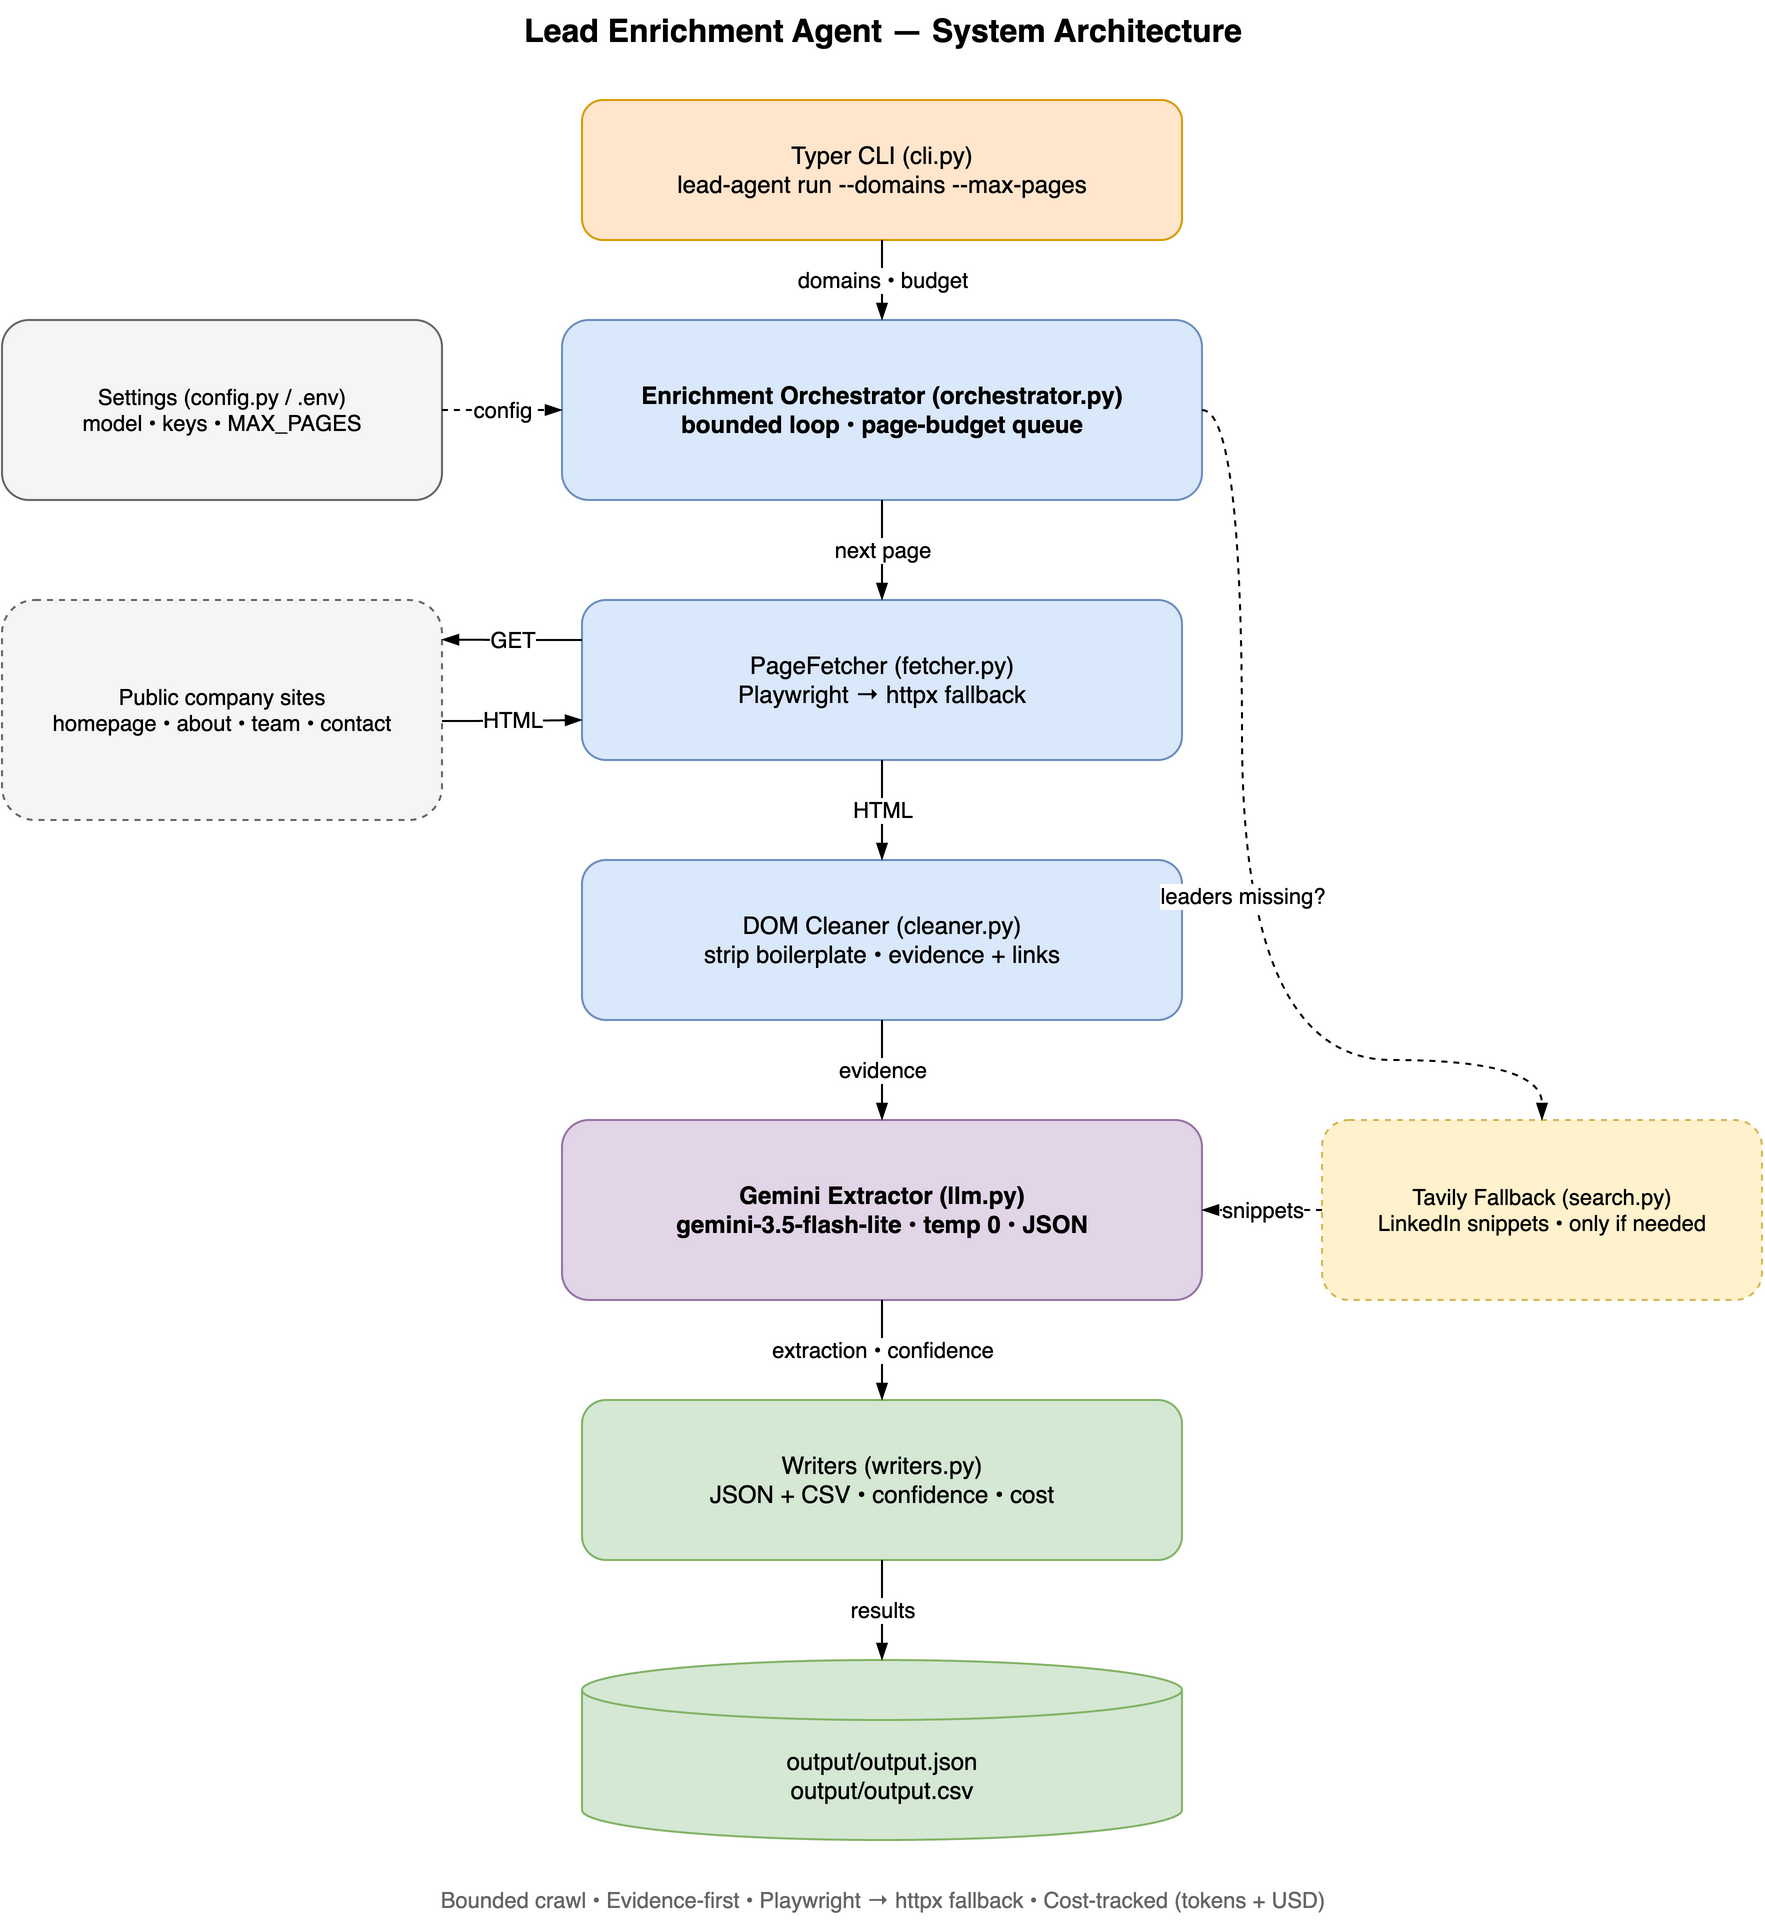

The diagram above was exported from draw.io. Its source (the exported page's mxGraphModel, read from the mxfile embedded in the PNG):
<mxGraphModel grid="1" gridSize="10" guides="1" tooltips="1" connect="1" arrows="1" fold="1" page="1" pageScale="1" pageWidth="940" pageHeight="1000" background="#ffffff">
  <root>
    <mxCell id="0" />
    <mxCell id="1" parent="0" />
    <mxCell id="2" value="Lead Enrichment Agent — System Architecture" style="text;html=1;align=center;verticalAlign=middle;fontStyle=1;fontSize=16;fontFamily=Helvetica;" vertex="1" parent="1">
      <mxGeometry x="40" y="10" width="840" height="30" as="geometry" />
    </mxCell>
    <mxCell id="3" value="Typer CLI (cli.py)&#10;lead-agent run --domains --max-pages" style="rounded=1;whiteSpace=wrap;html=1;fillColor=#ffe6cc;strokeColor=#d79b00;fontFamily=Helvetica;fontSize=12;" vertex="1" parent="1">
      <mxGeometry x="310" y="60" width="300" height="70" as="geometry" />
    </mxCell>
    <mxCell id="4" value="Enrichment Orchestrator (orchestrator.py)&#10;bounded loop • page-budget queue" style="rounded=1;whiteSpace=wrap;html=1;fillColor=#dae8fc;strokeColor=#6c8ebf;fontStyle=1;fontFamily=Helvetica;fontSize=12;" vertex="1" parent="1">
      <mxGeometry x="300" y="170" width="320" height="90" as="geometry" />
    </mxCell>
    <mxCell id="5" value="PageFetcher (fetcher.py)&#10;Playwright → httpx fallback" style="rounded=1;whiteSpace=wrap;html=1;fillColor=#dae8fc;strokeColor=#6c8ebf;fontFamily=Helvetica;fontSize=12;" vertex="1" parent="1">
      <mxGeometry x="310" y="310" width="300" height="80" as="geometry" />
    </mxCell>
    <mxCell id="6" value="DOM Cleaner (cleaner.py)&#10;strip boilerplate • evidence + links" style="rounded=1;whiteSpace=wrap;html=1;fillColor=#dae8fc;strokeColor=#6c8ebf;fontFamily=Helvetica;fontSize=12;" vertex="1" parent="1">
      <mxGeometry x="310" y="440" width="300" height="80" as="geometry" />
    </mxCell>
    <mxCell id="7" value="Gemini Extractor (llm.py)&#10;gemini-3.5-flash-lite • temp 0 • JSON" style="rounded=1;whiteSpace=wrap;html=1;fillColor=#e1d5e7;strokeColor=#9673a6;fontStyle=1;fontFamily=Helvetica;fontSize=12;" vertex="1" parent="1">
      <mxGeometry x="300" y="570" width="320" height="90" as="geometry" />
    </mxCell>
    <mxCell id="8" value="Writers (writers.py)&#10;JSON + CSV • confidence • cost" style="rounded=1;whiteSpace=wrap;html=1;fillColor=#d5e8d4;strokeColor=#82b366;fontFamily=Helvetica;fontSize=12;" vertex="1" parent="1">
      <mxGeometry x="310" y="710" width="300" height="80" as="geometry" />
    </mxCell>
    <mxCell id="9" value="output/output.json&#10;output/output.csv" style="shape=cylinder3;whiteSpace=wrap;html=1;boundedLbl=1;fillColor=#d5e8d4;strokeColor=#82b366;fontFamily=Helvetica;fontSize=12;" vertex="1" parent="1">
      <mxGeometry x="310" y="840" width="300" height="90" as="geometry" />
    </mxCell>
    <mxCell id="10" value="Settings (config.py / .env)&#10;model • keys • MAX_PAGES" style="rounded=1;whiteSpace=wrap;html=1;fillColor=#f5f5f5;strokeColor=#666666;fontFamily=Helvetica;fontSize=11;" vertex="1" parent="1">
      <mxGeometry x="20" y="170" width="220" height="90" as="geometry" />
    </mxCell>
    <mxCell id="11" value="Public company sites&#10;homepage • about • team • contact" style="rounded=1;whiteSpace=wrap;html=1;fillColor=#f5f5f5;strokeColor=#666666;dashed=1;fontFamily=Helvetica;fontSize=11;" vertex="1" parent="1">
      <mxGeometry x="20" y="310" width="220" height="110" as="geometry" />
    </mxCell>
    <mxCell id="12" value="Tavily Fallback (search.py)&#10;LinkedIn snippets • only if needed" style="rounded=1;whiteSpace=wrap;html=1;fillColor=#fff2cc;strokeColor=#d6b656;dashed=1;fontFamily=Helvetica;fontSize=11;" vertex="1" parent="1">
      <mxGeometry x="680" y="570" width="220" height="90" as="geometry" />
    </mxCell>
    <mxCell id="13" value="Bounded crawl • Evidence-first • Playwright → httpx fallback • Cost-tracked (tokens + USD)" style="text;html=1;align=center;verticalAlign=middle;fontFamily=Helvetica;fontSize=11;fontColor=#666666;" vertex="1" parent="1">
      <mxGeometry x="40" y="950" width="840" height="20" as="geometry" />
    </mxCell>
    <mxCell id="20" value="domains • budget" style="edgeStyle=orthogonalEdgeStyle;rounded=1;orthogonalLoop=1;jettySize=auto;curved=1;html=1;endArrow=blockThin;endFill=1;fontSize=11;labelBackgroundColor=#ffffff;exitX=0.5;exitY=1;exitDx=0;exitDy=0;entryX=0.5;entryY=0;entryDx=0;entryDy=0;" edge="1" parent="1" source="3" target="4">
      <mxGeometry relative="1" as="geometry" />
    </mxCell>
    <mxCell id="21" value="next page" style="edgeStyle=orthogonalEdgeStyle;rounded=1;orthogonalLoop=1;jettySize=auto;curved=1;html=1;endArrow=blockThin;endFill=1;fontSize=11;labelBackgroundColor=#ffffff;exitX=0.5;exitY=1;exitDx=0;exitDy=0;entryX=0.5;entryY=0;entryDx=0;entryDy=0;" edge="1" parent="1" source="4" target="5">
      <mxGeometry relative="1" as="geometry" />
    </mxCell>
    <mxCell id="22" value="HTML" style="edgeStyle=orthogonalEdgeStyle;rounded=1;orthogonalLoop=1;jettySize=auto;curved=1;html=1;endArrow=blockThin;endFill=1;fontSize=11;labelBackgroundColor=#ffffff;exitX=0.5;exitY=1;exitDx=0;exitDy=0;entryX=0.5;entryY=0;entryDx=0;entryDy=0;" edge="1" parent="1" source="5" target="6">
      <mxGeometry relative="1" as="geometry" />
    </mxCell>
    <mxCell id="23" value="evidence" style="edgeStyle=orthogonalEdgeStyle;rounded=1;orthogonalLoop=1;jettySize=auto;curved=1;html=1;endArrow=blockThin;endFill=1;fontSize=11;labelBackgroundColor=#ffffff;exitX=0.5;exitY=1;exitDx=0;exitDy=0;entryX=0.5;entryY=0;entryDx=0;entryDy=0;" edge="1" parent="1" source="6" target="7">
      <mxGeometry relative="1" as="geometry" />
    </mxCell>
    <mxCell id="24" value="extraction • confidence" style="edgeStyle=orthogonalEdgeStyle;rounded=1;orthogonalLoop=1;jettySize=auto;curved=1;html=1;endArrow=blockThin;endFill=1;fontSize=11;labelBackgroundColor=#ffffff;exitX=0.5;exitY=1;exitDx=0;exitDy=0;entryX=0.5;entryY=0;entryDx=0;entryDy=0;" edge="1" parent="1" source="7" target="8">
      <mxGeometry relative="1" as="geometry" />
    </mxCell>
    <mxCell id="25" value="results" style="edgeStyle=orthogonalEdgeStyle;rounded=1;orthogonalLoop=1;jettySize=auto;curved=1;html=1;endArrow=blockThin;endFill=1;fontSize=11;labelBackgroundColor=#ffffff;exitX=0.5;exitY=1;exitDx=0;exitDy=0;entryX=0.5;entryY=0;entryDx=0;entryDy=0;" edge="1" parent="1" source="8" target="9">
      <mxGeometry relative="1" as="geometry" />
    </mxCell>
    <mxCell id="26" value="config" style="edgeStyle=orthogonalEdgeStyle;rounded=1;orthogonalLoop=1;jettySize=auto;curved=1;html=1;endArrow=blockThin;endFill=1;fontSize=11;labelBackgroundColor=#ffffff;dashed=1;exitX=1;exitY=0.5;exitDx=0;exitDy=0;entryX=0;entryY=0.5;entryDx=0;entryDy=0;" edge="1" parent="1" source="10" target="4">
      <mxGeometry relative="1" as="geometry" />
    </mxCell>
    <mxCell id="27" value="GET" style="edgeStyle=orthogonalEdgeStyle;rounded=1;orthogonalLoop=1;jettySize=auto;curved=1;html=1;endArrow=blockThin;endFill=1;fontSize=11;labelBackgroundColor=#ffffff;exitX=0;exitY=0.25;exitDx=0;exitDy=0;entryX=1;entryY=0.18;entryDx=0;entryDy=0;" edge="1" parent="1" source="5" target="11">
      <mxGeometry relative="1" as="geometry" />
    </mxCell>
    <mxCell id="28" value="HTML" style="edgeStyle=orthogonalEdgeStyle;rounded=1;orthogonalLoop=1;jettySize=auto;curved=1;html=1;endArrow=blockThin;endFill=1;fontSize=11;labelBackgroundColor=#ffffff;exitX=1;exitY=0.55;exitDx=0;exitDy=0;entryX=0;entryY=0.75;entryDx=0;entryDy=0;" edge="1" parent="1" source="11" target="5">
      <mxGeometry relative="1" as="geometry" />
    </mxCell>
    <mxCell id="29" value="leaders missing?" style="edgeStyle=orthogonalEdgeStyle;rounded=1;orthogonalLoop=1;jettySize=auto;curved=1;html=1;endArrow=blockThin;endFill=1;fontSize=11;labelBackgroundColor=#ffffff;dashed=1;exitX=1;exitY=0.5;exitDx=0;exitDy=0;entryX=0.5;entryY=0;entryDx=0;entryDy=0;" edge="1" parent="1" source="4" target="12">
      <mxGeometry relative="1" as="geometry">
        <Array as="points">
          <mxPoint x="640" y="215" />
          <mxPoint x="640" y="540" />
          <mxPoint x="790" y="540" />
        </Array>
      </mxGeometry>
    </mxCell>
    <mxCell id="30" value="snippets" style="edgeStyle=orthogonalEdgeStyle;rounded=1;orthogonalLoop=1;jettySize=auto;curved=1;html=1;endArrow=blockThin;endFill=1;fontSize=11;labelBackgroundColor=#ffffff;dashed=1;exitX=0;exitY=0.5;exitDx=0;exitDy=0;entryX=1;entryY=0.5;entryDx=0;entryDy=0;" edge="1" parent="1" source="12" target="7">
      <mxGeometry relative="1" as="geometry" />
    </mxCell>
  </root>
</mxGraphModel>